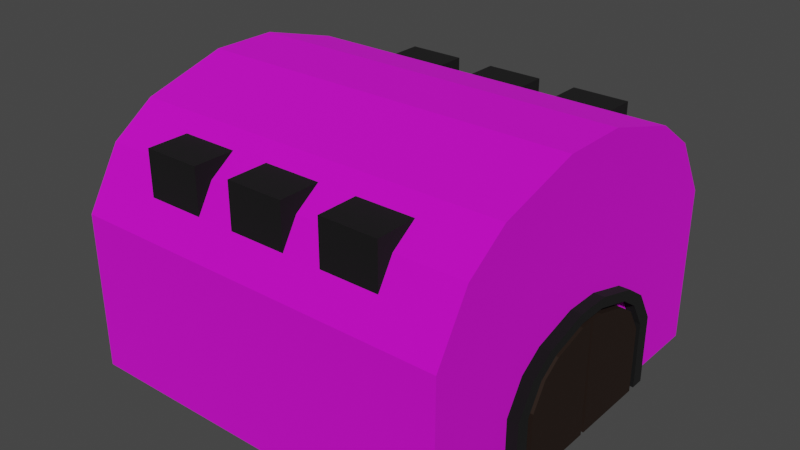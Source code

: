 # Source: Cuartel.blend  (saved by Blender 3.3.6; exported with 4.5.12 LTS)
import bpy
from mathutils import Matrix  # noqa: F401  (used for matrix-valued properties, if any)

bpy.ops.wm.read_factory_settings(use_empty=True)
scene = bpy.context.scene
scene.name = 'Scene'

# ---- collections
col_collection = bpy.data.collections.new('Collection'); scene.collection.children.link(col_collection)

# ---- images (referenced by path relative to the original .blend; pixels are not part of the script)
import os
ASSET_DIR = os.environ.get("B2B_ASSET_DIR", "")  # directory of the original .blend (textures are referenced by path, not embedded)
HERE = os.path.dirname(os.path.abspath(__file__))  # packed textures are extracted next to this script under _unpacked/

def load_image(name, relpath, width, height, colorspace="sRGB"):
    """Load a texture the original file referenced (path relative to the .blend, or extracted next to this script)."""
    p = next((c for c in (os.path.join(HERE, relpath), os.path.join(ASSET_DIR, relpath)) if relpath and os.path.exists(c)), "")
    if p:
        img = bpy.data.images.load(p, check_existing=True)
        img.name = name
    else:  # same state as the original file: an image datablock whose file is absent (Cycles renders it pink)
        img = bpy.data.images.new(name, width, height)
        img.source = "FILE"
        img.filepath = "//" + (relpath or name)
    img.colorspace_settings.name = colorspace
    return img
img_textura_azules_png = load_image('Textura Azules.png', 'Textura Azules.png', 1024, 1024, 'sRGB')

# ---- materials (node trees are filled in below, after node groups)
mat_green = bpy.data.materials.new('Green')
mat_green.use_transparent_shadow = False
mat_black = bpy.data.materials.new('Black')
mat_black.use_transparent_shadow = False
mat_madera = bpy.data.materials.new('Madera')
mat_madera.use_transparent_shadow = False

# ---- material node trees
mat_green.use_nodes = True; mat_green.node_tree.nodes.clear()
_N = mat_green.node_tree.nodes; _L = mat_green.node_tree.links
n0 = _N.new('ShaderNodeBsdfPrincipled'); n0.name = 'Principled BSDF'; n0.location = (10, 300)
n0.distribution = 'GGX'
n0.subsurface_method = 'RANDOM_WALK_SKIN'
n0.inputs[1].default_value = 0.4109
n0.inputs[2].default_value = 1.0
n0.inputs[3].default_value = 1.45
n0.inputs[27].default_value = (0.0, 0.0, 0.0, 1.0)
n0.inputs[28].default_value = 1.0
n1 = _N.new('ShaderNodeOutputMaterial'); n1.name = 'Material Output'; n1.location = (300, 300)
n2 = _N.new('ShaderNodeTexImage'); n2.name = 'Image Texture'; n2.location = (-453, 112)
n2.image = img_textura_azules_png
_L.new(n0.outputs[0], n1.inputs[0])
_L.new(n2.outputs[0], n0.inputs[0])
n1.is_active_output = True
mat_black.use_nodes = True; mat_black.node_tree.nodes.clear()
_N = mat_black.node_tree.nodes; _L = mat_black.node_tree.links
n0 = _N.new('ShaderNodeBsdfPrincipled'); n0.name = 'Principled BSDF'; n0.location = (10, 300)
n0.distribution = 'GGX'
n0.subsurface_method = 'RANDOM_WALK_SKIN'
n0.inputs[0].default_value = (0.0, 0.0, 0.0, 1.0)
n0.inputs[2].default_value = 1.0
n0.inputs[3].default_value = 1.45
n0.inputs[27].default_value = (0.0, 0.0, 0.0, 1.0)
n0.inputs[28].default_value = 1.0
n1 = _N.new('ShaderNodeOutputMaterial'); n1.name = 'Material Output'; n1.location = (300, 300)
_L.new(n0.outputs[0], n1.inputs[0])
n1.is_active_output = True
mat_madera.use_nodes = True; mat_madera.node_tree.nodes.clear()
_N = mat_madera.node_tree.nodes; _L = mat_madera.node_tree.links
n0 = _N.new('ShaderNodeBsdfPrincipled'); n0.name = 'Principled BSDF'; n0.location = (88, 302)
n0.distribution = 'GGX'
n0.subsurface_method = 'RANDOM_WALK_SKIN'
n0.inputs[0].default_value = (0.03778, 0.02188, 0.01608, 1.0)
n0.inputs[1].default_value = 0.6291
n0.inputs[2].default_value = 0.6564
n0.inputs[3].default_value = 1.45
n0.inputs[27].default_value = (0.0, 0.0, 0.0, 1.0)
n0.inputs[28].default_value = 1.0
n1 = _N.new('ShaderNodeOutputMaterial'); n1.name = 'Material Output'; n1.location = (378, 302)
_L.new(n0.outputs[0], n1.inputs[0])
n1.is_active_output = True

# ---- world
world_world = bpy.data.worlds.new('World'); scene.world = world_world
world_world.use_nodes = True; world_world.node_tree.nodes.clear()
_N = world_world.node_tree.nodes; _L = world_world.node_tree.links
n0 = _N.new('ShaderNodeOutputWorld'); n0.name = 'World Output'; n0.location = (300, 300)
n1 = _N.new('ShaderNodeBackground'); n1.name = 'Background'; n1.location = (10, 300)
n1.inputs[0].default_value = (0.05088, 0.05088, 0.05088, 1.0)
_L.new(n1.outputs[0], n0.inputs[0])
n0.is_active_output = True
world_world.color = (0.05088, 0.05088, 0.05088)
world_world.use_sun_shadow = False
world_world.sun_shadow_jitter_overblur = 0.0

# ---- meshes
me_cube = bpy.data.meshes.new('Cube')
me_cube.from_pydata([(-10.0, -10.0, -10.0), (-10.0, 10.0, -10.0), (10.0, -10.0, -10.0), (10.0, 10.0, -10.0), (-10.0, -10.0, 1.723), (-10.0, -8.217, 6.028), (-10.0, -6.028, 8.217), (-10.0, -1.723, 10.0), (-10.0, 1.723, 10.0), (-10.0, 6.028, 8.217), (-10.0, 8.217, 6.028), (-10.0, 10.0, 1.723), (10.0, -1.723, 10.0), (10.0, -6.028, 8.217), (10.0, -8.217, 6.028), (10.0, -10.0, 1.723), (10.0, 10.0, 1.723), (10.0, 8.217, 6.028), (10.0, 6.028, 8.217), (10.0, 1.723, 10.0)], [], [(9, 18, 17, 10), (19, 8, 7, 12), (1, 3, 2, 0), (3, 16, 17, 18, 19, 12, 13, 14, 15, 2), (1, 11, 16, 3), (2, 15, 4, 0), (0, 4, 5, 6, 7, 8, 9, 10, 11, 1), (8, 19, 18, 9), (16, 11, 10, 17), (12, 7, 6, 13), (4, 15, 14, 5), (13, 6, 5, 14)])
_uv = me_cube.uv_layers.new(name='UVMap')
_uv.uv.foreach_set('vector', [0.6027, 0.25, 0.6027, 0.5, 0.5753, 0.5, 0.5753, 0.25, 0.625, 0.6035, 0.875, 0.6035, 0.875, 0.6465, 0.625, 0.6465, 0.125, 0.5, 0.375, 0.5, 0.375, 0.75, 0.125, 0.75, 0.375, 0.5, 0.5215, 0.5, 0.5753, 0.5223, 0.6027, 0.5497, 0.625, 0.6035, 0.625, 0.6465, 0.6027, 0.7003, 0.5753, 0.7277, 0.5215, 0.75, 0.375, 0.75, 0.375, 0.25, 0.5215, 0.25, 0.5215, 0.5, 0.375, 0.5, 0.375, 0.75, 0.5215, 0.75, 0.5215, 1.0, 0.375, 1.0, 0.375, 0.0, 0.5215, 0.0, 0.5753, 0.02229, 0.6027, 0.04965, 0.625, 0.1035, 0.625, 0.1465, 0.6027, 0.2003, 0.5753, 0.2277, 0.5215, 0.25, 0.375, 0.25, 0.625, 0.25, 0.625, 0.5, 0.6027, 0.5, 0.6027, 0.25, 0.5215, 0.5, 0.5215, 0.25, 0.5753, 0.25, 0.5753, 0.5, 0.625, 0.75, 0.625, 1.0, 0.6027, 1.0, 0.6027, 0.75, 0.5215, 1.0, 0.5215, 0.75, 0.5753, 0.75, 0.5753, 1.0, 0.6027, 0.75, 0.6027, 1.0, 0.5753, 1.0, 0.5753, 0.75])
me_cube.materials.append(mat_green)
me_cube.update()
me_cube_007 = bpy.data.meshes.new('Cube.007')
me_cube_007.from_pydata([(-0.5, -0.5, -0.5), (-0.5, -0.5, 0.5), (-0.5, 0.5, -0.5), (-0.5, 0.5, 0.5), (0.5, -0.5, -0.5), (0.5, -0.5, 0.5), (0.5, 0.5, -0.5), (0.5, 0.5, 0.5), (-0.5, 4.543, -0.5), (-0.5, 4.543, 0.5), (-0.5, 5.543, -0.5), (-0.5, 5.543, 0.5), (0.5, 4.543, -0.5), (0.5, 4.543, 0.5), (0.5, 5.543, -0.5), (0.5, 5.543, 0.5), (1.167, -0.5, -0.5), (1.167, -0.5, 0.5), (1.167, 0.5, -0.5), (1.167, 0.5, 0.5), (2.167, -0.5, -0.5), (2.167, -0.5, 0.5), (2.167, 0.5, -0.5), (2.167, 0.5, 0.5), (2.833, -0.5, -0.5), (2.833, -0.5, 0.5), (2.833, 0.5, -0.5), (2.833, 0.5, 0.5), (3.833, -0.5, -0.5), (3.833, -0.5, 0.5), (3.833, 0.5, -0.5), (3.833, 0.5, 0.5), (2.833, 4.543, -0.5), (2.833, 4.543, 0.5), (2.833, 5.543, -0.5), (2.833, 5.543, 0.5), (3.833, 4.543, -0.5), (3.833, 4.543, 0.5), (3.833, 5.543, -0.5), (3.833, 5.543, 0.5), (1.167, 4.543, -0.5), (1.167, 4.543, 0.5), (1.167, 5.543, -0.5), (1.167, 5.543, 0.5), (2.167, 4.543, -0.5), (2.167, 4.543, 0.5), (2.167, 5.543, -0.5), (2.167, 5.543, 0.5)], [], [(0, 1, 3, 2), (2, 3, 7, 6), (6, 7, 5, 4), (4, 5, 1, 0), (2, 6, 4, 0), (7, 3, 1, 5), (8, 9, 11, 10), (10, 11, 15, 14), (14, 15, 13, 12), (12, 13, 9, 8), (10, 14, 12, 8), (15, 11, 9, 13), (16, 17, 19, 18), (18, 19, 23, 22), (22, 23, 21, 20), (20, 21, 17, 16), (18, 22, 20, 16), (23, 19, 17, 21), (24, 25, 27, 26), (26, 27, 31, 30), (30, 31, 29, 28), (28, 29, 25, 24), (26, 30, 28, 24), (31, 27, 25, 29), (32, 33, 35, 34), (34, 35, 39, 38), (38, 39, 37, 36), (36, 37, 33, 32), (34, 38, 36, 32), (39, 35, 33, 37), (40, 41, 43, 42), (42, 43, 47, 46), (46, 47, 45, 44), (44, 45, 41, 40), (42, 46, 44, 40), (47, 43, 41, 45)])
_uv = me_cube_007.uv_layers.new(name='UVMap')
_uv.uv.foreach_set('vector', [0.375, 0.0, 0.625, 0.0, 0.625, 0.25, 0.375, 0.25, 0.375, 0.25, 0.625, 0.25, 0.625, 0.5, 0.375, 0.5, 0.375, 0.5, 0.625, 0.5, 0.625, 0.75, 0.375, 0.75, 0.375, 0.75, 0.625, 0.75, 0.625, 1.0, 0.375, 1.0, 0.125, 0.5, 0.375, 0.5, 0.375, 0.75, 0.125, 0.75, 0.625, 0.5, 0.875, 0.5, 0.875, 0.75, 0.625, 0.75, 0.375, 0.0, 0.625, 0.0, 0.625, 0.25, 0.375, 0.25, 0.375, 0.25, 0.625, 0.25, 0.625, 0.5, 0.375, 0.5, 0.375, 0.5, 0.625, 0.5, 0.625, 0.75, 0.375, 0.75, 0.375, 0.75, 0.625, 0.75, 0.625, 1.0, 0.375, 1.0, 0.125, 0.5, 0.375, 0.5, 0.375, 0.75, 0.125, 0.75, 0.625, 0.5, 0.875, 0.5, 0.875, 0.75, 0.625, 0.75, 0.375, 0.0, 0.625, 0.0, 0.625, 0.25, 0.375, 0.25, 0.375, 0.25, 0.625, 0.25, 0.625, 0.5, 0.375, 0.5, 0.375, 0.5, 0.625, 0.5, 0.625, 0.75, 0.375, 0.75, 0.375, 0.75, 0.625, 0.75, 0.625, 1.0, 0.375, 1.0, 0.125, 0.5, 0.375, 0.5, 0.375, 0.75, 0.125, 0.75, 0.625, 0.5, 0.875, 0.5, 0.875, 0.75, 0.625, 0.75, 0.375, 0.0, 0.625, 0.0, 0.625, 0.25, 0.375, 0.25, 0.375, 0.25, 0.625, 0.25, 0.625, 0.5, 0.375, 0.5, 0.375, 0.5, 0.625, 0.5, 0.625, 0.75, 0.375, 0.75, 0.375, 0.75, 0.625, 0.75, 0.625, 1.0, 0.375, 1.0, 0.125, 0.5, 0.375, 0.5, 0.375, 0.75, 0.125, 0.75, 0.625, 0.5, 0.875, 0.5, 0.875, 0.75, 0.625, 0.75, 0.375, 0.0, 0.625, 0.0, 0.625, 0.25, 0.375, 0.25, 0.375, 0.25, 0.625, 0.25, 0.625, 0.5, 0.375, 0.5, 0.375, 0.5, 0.625, 0.5, 0.625, 0.75, 0.375, 0.75, 0.375, 0.75, 0.625, 0.75, 0.625, 1.0, 0.375, 1.0, 0.125, 0.5, 0.375, 0.5, 0.375, 0.75, 0.125, 0.75, 0.625, 0.5, 0.875, 0.5, 0.875, 0.75, 0.625, 0.75, 0.375, 0.0, 0.625, 0.0, 0.625, 0.25, 0.375, 0.25, 0.375, 0.25, 0.625, 0.25, 0.625, 0.5, 0.375, 0.5, 0.375, 0.5, 0.625, 0.5, 0.625, 0.75, 0.375, 0.75, 0.375, 0.75, 0.625, 0.75, 0.625, 1.0, 0.375, 1.0, 0.125, 0.5, 0.375, 0.5, 0.375, 0.75, 0.125, 0.75, 0.625, 0.5, 0.875, 0.5, 0.875, 0.75, 0.625, 0.75])
me_cube_007.materials.append(mat_black)
me_cube_007.update()
me_cube_008 = bpy.data.meshes.new('Cube.008')
me_cube_008.from_pydata([(-10.0, -10.0, -10.0), (-10.0, 10.0, -10.0), (10.0, -10.0, -10.0), (10.0, 10.0, -10.0), (-10.0, -10.0, 1.723), (-10.0, -8.217, 6.028), (-10.0, -6.028, 8.217), (-10.0, -1.723, 10.0), (-10.0, 1.723, 10.0), (-10.0, 6.028, 8.217), (-10.0, 8.217, 6.028), (-10.0, 10.0, 1.723), (10.0, -1.723, 10.0), (10.0, -6.028, 8.217), (10.0, -8.217, 6.028), (10.0, -10.0, 1.723), (10.0, 10.0, 1.723), (10.0, 8.217, 6.028), (10.0, 6.028, 8.217), (10.0, 1.723, 10.0), (-10.0, -0.2635, 10.0), (-10.0, 0.2635, 10.0), (10.0, -0.2635, 10.0), (10.0, 0.2635, 10.0), (10.0, -0.2635, -10.0), (10.0, 0.2635, -10.0), (-10.0, -0.2635, -10.0), (-10.0, 0.2635, -10.0)], [], [(9, 18, 17, 10), (20, 7, 12, 22), (23, 19, 8, 21), (2, 0, 26, 24), (1, 3, 25, 27), (25, 3, 16, 17, 18, 19, 23), (12, 13, 14, 15, 2, 24, 22), (1, 11, 16, 3), (2, 15, 4, 0), (0, 4, 5, 6, 7, 20, 26), (8, 9, 10, 11, 1, 27, 21), (8, 19, 18, 9), (16, 11, 10, 17), (12, 7, 6, 13), (4, 15, 14, 5), (13, 6, 5, 14), (23, 21, 27, 25), (20, 22, 24, 26)])
_uv = me_cube_008.uv_layers.new(name='UVMap')
_uv.uv.foreach_set('vector', [0.6027, 0.25, 0.6027, 0.5, 0.5753, 0.5, 0.5753, 0.25, 0.875, 0.6283, 0.875, 0.6465, 0.625, 0.6465, 0.625, 0.6283, 0.625, 0.6217, 0.625, 0.6035, 0.875, 0.6035, 0.875, 0.6217, 0.375, 0.75, 0.125, 0.75, 0.125, 0.6283, 0.375, 0.6283, 0.125, 0.5, 0.375, 0.5, 0.375, 0.6217, 0.125, 0.6217, 0.375, 0.6217, 0.375, 0.5, 0.5215, 0.5, 0.5753, 0.5223, 0.6027, 0.5497, 0.625, 0.6035, 0.625, 0.6217, 0.625, 0.6465, 0.6027, 0.7003, 0.5753, 0.7277, 0.5215, 0.75, 0.375, 0.75, 0.375, 0.6283, 0.625, 0.6283, 0.375, 0.25, 0.5215, 0.25, 0.5215, 0.5, 0.375, 0.5, 0.375, 0.75, 0.5215, 0.75, 0.5215, 1.0, 0.375, 1.0, 0.375, 0.0, 0.5215, 0.0, 0.5753, 0.02229, 0.6027, 0.04965, 0.625, 0.1035, 0.625, 0.1217, 0.375, 0.1217, 0.625, 0.1465, 0.6027, 0.2003, 0.5753, 0.2277, 0.5215, 0.25, 0.375, 0.25, 0.375, 0.1283, 0.625, 0.1283, 0.625, 0.25, 0.625, 0.5, 0.6027, 0.5, 0.6027, 0.25, 0.5215, 0.5, 0.5215, 0.25, 0.5753, 0.25, 0.5753, 0.5, 0.625, 0.75, 0.625, 1.0, 0.6027, 1.0, 0.6027, 0.75, 0.5215, 1.0, 0.5215, 0.75, 0.5753, 0.75, 0.5753, 1.0, 0.6027, 0.75, 0.6027, 1.0, 0.5753, 1.0, 0.5753, 0.75, 0.5463, 0.4967, 0.5463, 0.2533, 0.4782, 0.2533, 0.4782, 0.4967, 0.5463, 0.9967, 0.5463, 0.7533, 0.4782, 0.7533, 0.4782, 0.9967])
me_cube_008.materials.append(mat_madera)
me_cube_008.update()
me_cube_009 = bpy.data.meshes.new('Cube.009')
me_cube_009.from_pydata([(-10.0, -10.0, 1.723), (-10.0, -8.217, 6.028), (-10.0, -6.028, 8.217), (-10.0, -1.723, 10.0), (-10.0, 1.723, 10.0), (-10.0, 6.028, 8.217), (-10.0, 8.217, 6.028), (-10.0, 10.0, 1.723), (10.0, -1.723, 10.0), (10.0, -6.028, 8.217), (10.0, -8.217, 6.028), (10.0, -10.0, 1.723), (10.0, 10.0, 1.723), (10.0, 8.217, 6.028), (10.0, 6.028, 8.217), (10.0, 1.723, 10.0), (10.0, 7.118, 5.221), (10.0, 8.662, 1.493), (10.0, 5.221, 7.118), (10.0, -5.221, 7.118), (10.0, -1.493, 8.662), (10.0, 1.493, 8.662), (10.0, -8.662, 1.493), (10.0, -7.118, 5.221), (-10.0, -7.118, 5.221), (-10.0, -8.662, 1.493), (-10.0, -5.221, 7.118), (-10.0, -1.493, 8.662), (-10.0, 5.221, 7.118), (-10.0, 1.493, 8.662), (-10.0, 8.662, 1.493), (-10.0, 7.118, 5.221), (10.0, -10.0, -7.979), (10.0, 10.0, -7.979), (10.0, 8.662, -7.979), (10.0, -8.662, -7.979), (-10.0, 10.0, -7.979), (-10.0, -10.0, -7.979), (-10.0, -8.662, -7.979), (-10.0, 8.662, -7.979)], [], [(5, 14, 13, 6), (15, 4, 3, 8), (16, 17, 12, 13, 14, 15, 8, 20, 21, 18), (19, 20, 8, 9, 10, 11, 32, 35, 22, 23), (33, 12, 17, 34), (36, 7, 12, 33), (32, 11, 0, 37), (24, 25, 0, 1, 2, 3, 4, 29, 27, 26), (28, 29, 4, 5, 6, 7, 36, 39, 30, 31), (25, 38, 37, 0), (4, 15, 14, 5), (12, 7, 6, 13), (8, 3, 2, 9), (0, 11, 10, 1), (9, 2, 1, 10), (16, 18, 28, 31), (29, 21, 20, 27), (34, 17, 30, 39), (25, 22, 35, 38), (21, 29, 28, 18), (17, 16, 31, 30), (27, 20, 19, 26), (24, 23, 22, 25), (26, 19, 23, 24), (32, 37, 38, 35), (36, 33, 34, 39)])
_uv = me_cube_009.uv_layers.new(name='UVMap')
_uv.uv.foreach_set('vector', [0.6027, 0.25, 0.6027, 0.5, 0.5753, 0.5, 0.5753, 0.25, 0.625, 0.6035, 0.875, 0.6035, 0.875, 0.6465, 0.625, 0.6465, 0.5653, 0.536, 0.5187, 0.5167, 0.5215, 0.5, 0.5753, 0.5223, 0.6027, 0.5497, 0.625, 0.6035, 0.625, 0.6465, 0.6083, 0.6437, 0.6083, 0.6063, 0.589, 0.5597, 0.589, 0.6903, 0.6083, 0.6437, 0.625, 0.6465, 0.6027, 0.7003, 0.5753, 0.7277, 0.5215, 0.75, 0.4003, 0.75, 0.4003, 0.7333, 0.5187, 0.7333, 0.5653, 0.714, 0.4003, 0.5, 0.5215, 0.5, 0.5187, 0.5167, 0.4003, 0.5167, 0.4003, 0.25, 0.5215, 0.25, 0.5215, 0.5, 0.4003, 0.5, 0.4003, 0.75, 0.5215, 0.75, 0.5215, 1.0, 0.4003, 1.0, 0.5653, 0.03603, 0.5187, 0.01672, 0.5215, 0.0, 0.5753, 0.02229, 0.6027, 0.04965, 0.625, 0.1035, 0.625, 0.1465, 0.6083, 0.1437, 0.6083, 0.1063, 0.589, 0.05973, 0.589, 0.1903, 0.6083, 0.1437, 0.625, 0.1465, 0.6027, 0.2003, 0.5753, 0.2277, 0.5215, 0.25, 0.4003, 0.25, 0.4003, 0.2333, 0.5187, 0.2333, 0.5653, 0.214, 0.5187, 0.01672, 0.4003, 0.01672, 0.4003, 0.0, 0.5215, 0.0, 0.625, 0.25, 0.625, 0.5, 0.6027, 0.5, 0.6027, 0.25, 0.5215, 0.5, 0.5215, 0.25, 0.5753, 0.25, 0.5753, 0.5, 0.625, 0.75, 0.625, 1.0, 0.6027, 1.0, 0.6027, 0.75, 0.5215, 1.0, 0.5215, 0.75, 0.5753, 0.75, 0.5753, 1.0, 0.6027, 0.75, 0.6027, 1.0, 0.5753, 1.0, 0.5753, 0.75, 0.5753, 0.4901, 0.6027, 0.4901, 0.6027, 0.2599, 0.5753, 0.2599, 0.8651, 0.6035, 0.6349, 0.6035, 0.6349, 0.6465, 0.8651, 0.6465, 0.3849, 0.4901, 0.5215, 0.4901, 0.5215, 0.2599, 0.3849, 0.2599, 0.5215, 0.9901, 0.5215, 0.7599, 0.3849, 0.7599, 0.3849, 0.9901, 0.625, 0.4901, 0.625, 0.2599, 0.6027, 0.2599, 0.6027, 0.4901, 0.5215, 0.4901, 0.5753, 0.4901, 0.5753, 0.2599, 0.5215, 0.2599, 0.625, 0.9901, 0.625, 0.7599, 0.6027, 0.7599, 0.6027, 0.9901, 0.5753, 0.9901, 0.5753, 0.7599, 0.5215, 0.7599, 0.5215, 0.9901, 0.6027, 0.9901, 0.6027, 0.7599, 0.5753, 0.7599, 0.5753, 0.9901, 0.3661, 0.6912, 0.1339, 0.6912, 0.1339, 0.6824, 0.3661, 0.6824, 0.1339, 0.5588, 0.3661, 0.5588, 0.3661, 0.5676, 0.1339, 0.5676])
me_cube_009.materials.append(mat_black)
me_cube_009.update()

# ---- objects
ob_cube = bpy.data.objects.new('Cube', me_cube)
ob_ventana_005 = bpy.data.objects.new('Ventana.005', me_cube_007)
ob_puertas = bpy.data.objects.new('Puertas', me_cube_008)
ob_bordeinfpuerta = bpy.data.objects.new('BordeInfPuerta', me_cube_009)

# ---- transforms, parenting, visibility, modifiers, constraints
ob_cube.location = (0.0, 0.0, 5.102)
ob_cube.scale = (1.0, 1.0, 0.7)
ob_ventana_005.location = (-5.0, -7.565, 8.742)
ob_ventana_005.scale = (3.0, 3.0, 3.0)
ob_puertas.location = (0.0, 0.0, 1.061)
ob_puertas.scale = (1.057, 0.4227, 0.2959)
ob_bordeinfpuerta.location = (0.0, 0.0, 1.061)
ob_bordeinfpuerta.scale = (1.057, 0.5297, 0.3708)

# ---- collection membership
col_collection.objects.link(ob_cube)
col_collection.objects.link(ob_ventana_005)
col_collection.objects.link(ob_puertas)
col_collection.objects.link(ob_bordeinfpuerta)

# ---- scene / render settings (as saved in the file)
scene.frame_start = 1; scene.frame_end = 250; scene.frame_set(29)
scene.render.engine = 'BLENDER_EEVEE_NEXT'
scene.cycles.sampling_pattern = 'TABULATED_SOBOL'
scene.cycles.use_light_tree = False
scene.view_settings.view_transform = 'Filmic'
bpy.context.view_layer.update()

# ---- added for rendering (the .blend has no active camera and no usable light): camera, sun
cam_auto = bpy.data.cameras.new('AutoCamera')
cam_auto.lens = 50.0
cam_auto.sensor_width = 36.0
cam_auto.clip_end = 1000.0
ob_auto_camera = bpy.data.objects.new('AutoCamera', cam_auto)
scene.collection.objects.link(ob_auto_camera)
ob_auto_camera.location = (29.8757, -35.8508, 29.003)
ob_auto_camera.rotation_euler = (1.09748, -7.21219e-08, 0.694738)
scene.camera = ob_auto_camera
light_auto_sun = bpy.data.lights.new('AutoSun', 'SUN')
light_auto_sun.energy = 3.0
light_auto_sun.angle = 0.0523599
ob_auto_sun = bpy.data.objects.new('AutoSun', light_auto_sun)
scene.collection.objects.link(ob_auto_sun)
ob_auto_sun.rotation_euler = (0.872665, 0.174533, 0.523599)
bpy.context.view_layer.update()
